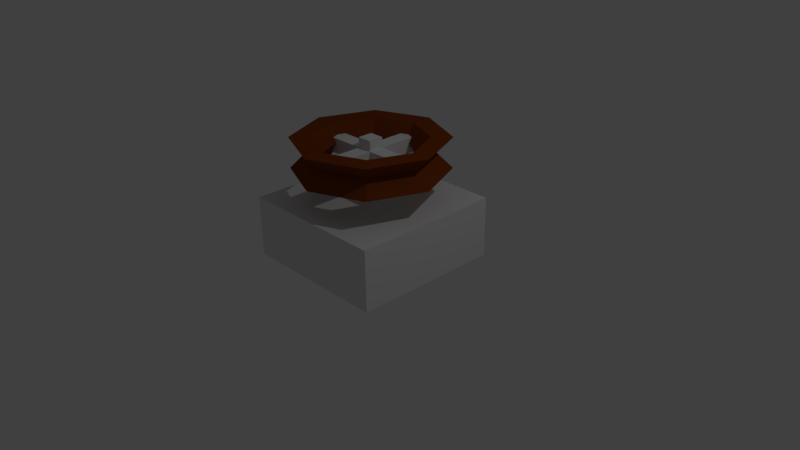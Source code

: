 # Source: HandCrank.blend  (saved by Blender 2.79.0; exported with 4.5.12 LTS)
import bpy
from mathutils import Matrix  # noqa: F401  (used for matrix-valued properties, if any)

bpy.ops.wm.read_factory_settings(use_empty=True)
scene = bpy.context.scene
scene.name = 'Scene'

# ---- collections
col_collection_1 = bpy.data.collections.new('Collection 1'); scene.collection.children.link(col_collection_1)

# ---- materials (node trees are filled in below, after node groups)
mat_brown_blank = bpy.data.materials.new('brown.blank')
mat_brown_blank.alpha_threshold = 0.0
mat_brown_blank.use_transparent_shadow = False
mat_brown_blank.diffuse_color = (0.2079, 0.04439, 0.006178, 1.0)
mat_brown_blank.roughness = 0.5
mat_gray50 = bpy.data.materials.new('gray50')
mat_gray50.alpha_threshold = 0.0
mat_gray50.use_transparent_shadow = False
mat_gray50.roughness = 0.5
mat_blank = bpy.data.materials.new('blank')
mat_blank.alpha_threshold = 0.0
mat_blank.use_transparent_shadow = False
mat_blank.roughness = 0.5

# ---- material node trees

# ---- world
world_world = bpy.data.worlds.new('World'); scene.world = world_world
world_world.color = (0.05088, 0.05088, 0.05088)
world_world.use_sun_shadow = False
world_world.sun_shadow_jitter_overblur = 0.0
world_world.cycles.sampling_method = 'MANUAL'

# ---- cameras
cam_camera = bpy.data.cameras.new('Camera')
cam_camera.clip_end = 100.0
cam_camera.lens = 35.0
cam_camera.sensor_width = 32.0
cam_camera.sensor_height = 18.0
cam_camera.ortho_scale = 7.314
cam_camera.dof.focus_distance = 0.0
cam_camera.dof.aperture_fstop = 128.0

# ---- lights
light_lamp = bpy.data.lights.new('Lamp', 'POINT')
light_lamp.transmission_factor = 0.0
light_lamp.cutoff_distance = 30.0
light_lamp.energy = 100.0
light_lamp.shadow_buffer_clip_start = 1.001
light_lamp.shadow_soft_size = 0.1
light_lamp.shadow_maximum_resolution = 0.006
light_lamp.use_absolute_resolution = True

# ---- meshes
me_cylinder = bpy.data.meshes.new('Cylinder')
me_cylinder.from_pydata([(0.0, 0.7294, 0.0), (0.0, 0.7294, 0.4), (0.5158, 0.5158, 0.0), (0.5158, 0.5158, 0.4), (0.7294, -3.935e-08, 0.0), (0.7294, -3.935e-08, 0.4), (0.5158, -0.5158, 0.0), (0.5158, -0.5158, 0.4), (-6.56e-08, -0.7294, 0.0), (-6.56e-08, -0.7294, 0.4), (-0.5158, -0.5158, 0.0), (-0.5158, -0.5158, 0.4), (-0.7294, 1.192e-08, 0.0), (-0.7294, 1.192e-08, 0.4), (-0.5158, 0.5158, 0.0), (-0.5158, 0.5158, 0.4), (0.0, 1.0, 0.0), (0.7071, 0.7071, 0.0), (0.7071, 0.7071, 0.4), (0.0, 1.0, 0.4), (1.0, -4.371e-08, 0.0), (1.0, -4.371e-08, 0.4), (0.7071, -0.7071, 0.0), (0.7071, -0.7071, 0.4), (-8.742e-08, -1.0, 0.0), (-8.742e-08, -1.0, 0.4), (-0.7071, -0.7071, 0.0), (-0.7071, -0.7071, 0.4), (-1.0, 1.192e-08, 0.0), (-1.0, 1.192e-08, 0.4), (-0.7071, 0.7071, 0.0), (-0.7071, 0.7071, 0.4), (0.5835, -3.148e-08, 0.2), (0.4126, -0.4126, 0.2), (-6.142e-08, -0.5835, 0.2), (-0.4126, -0.4126, 0.2), (-0.5835, 9.54e-09, 0.2), (-0.4126, 0.4126, 0.2), (-8.941e-09, 0.5835, 0.2), (0.4126, 0.4126, 0.2), (-1.49e-09, 0.8, 0.2), (0.5657, 0.5657, 0.2), (0.8, -3.348e-08, 0.2), (0.5657, -0.5657, 0.2), (-7.143e-08, -0.8, 0.2), (-0.5657, -0.5657, 0.2), (-0.8, 1.103e-08, 0.2), (-0.5657, 0.5657, 0.2)], [], [(40, 19, 18, 41), (41, 18, 21, 42), (42, 21, 23, 43), (43, 23, 25, 44), (44, 25, 27, 45), (45, 27, 29, 46), (46, 29, 31, 47), (47, 31, 19, 40), (32, 33, 7, 5), (2, 0, 16, 17), (1, 3, 18, 19), (4, 2, 17, 20), (3, 5, 21, 18), (6, 4, 20, 22), (5, 7, 23, 21), (8, 6, 22, 24), (7, 9, 25, 23), (10, 8, 24, 26), (9, 11, 27, 25), (12, 10, 26, 28), (11, 13, 29, 27), (14, 12, 28, 30), (13, 15, 31, 29), (0, 14, 30, 16), (15, 1, 19, 31), (33, 34, 9, 7), (34, 35, 11, 9), (35, 36, 13, 11), (36, 37, 15, 13), (37, 38, 1, 15), (38, 39, 3, 1), (39, 32, 5, 3), (2, 4, 32, 39), (0, 2, 39, 38), (14, 0, 38, 37), (12, 14, 37, 36), (10, 12, 36, 35), (8, 10, 35, 34), (6, 8, 34, 33), (4, 6, 33, 32), (30, 47, 40, 16), (28, 46, 47, 30), (26, 45, 46, 28), (24, 44, 45, 26), (22, 43, 44, 24), (20, 42, 43, 22), (17, 41, 42, 20), (16, 40, 41, 17)])
me_cylinder.materials.append(mat_brown_blank)
me_cylinder.use_remesh_preserve_volume = False
me_cylinder.use_remesh_preserve_attributes = False
me_cylinder.use_mirror_vertex_groups = False
me_cylinder.update()
me_cube_001 = bpy.data.meshes.new('Cube.001')
me_cube_001.from_pydata([(-0.5, -0.5, 6.329), (-0.5, -0.5, 7.329), (-0.5, 0.5, 6.329), (-0.5, 0.5, 7.329), (0.5, -0.5, 6.329), (0.5, -0.5, 7.329), (0.5, 0.5, 6.329), (0.5, 0.5, 7.329), (-0.5, -0.07692, 4.0), (-0.5, -0.07692, 8.0), (-0.5, 0.07692, 4.0), (-0.5, 0.07692, 8.0), (0.5, -0.07692, 4.0), (0.5, -0.07692, 8.0), (0.5, 0.07692, 4.0), (0.5, 0.07692, 8.0), (3.25, -0.07692, 6.329), (3.25, -0.07692, 7.329), (-3.25, -0.07692, 6.329), (-3.25, -0.07692, 7.329), (3.25, 0.07692, 6.329), (3.25, 0.07692, 7.329), (-3.25, 0.07692, 6.329), (-3.25, 0.07692, 7.329)], [], [(1, 3, 2, 0), (3, 7, 6, 2), (7, 5, 4, 6), (5, 1, 0, 4), (0, 2, 6, 4), (5, 7, 3, 1), (9, 11, 10, 8), (11, 15, 14, 10), (15, 13, 12, 14), (13, 9, 8, 12), (8, 10, 14, 12), (13, 15, 11, 9), (17, 19, 18, 16), (19, 23, 22, 18), (23, 21, 20, 22), (21, 17, 16, 20), (16, 18, 22, 20), (21, 23, 19, 17)])
me_cube_001.materials.append(mat_gray50)
me_cube_001.use_remesh_preserve_volume = False
me_cube_001.use_remesh_preserve_attributes = False
me_cube_001.use_mirror_vertex_groups = False
me_cube_001.update()
me_cube_005 = bpy.data.meshes.new('Cube.005')
me_cube_005.from_pydata([(-0.5, -0.5, 0.0), (-0.5, -0.5, 1.0), (-0.5, 0.5, 0.0), (-0.5, 0.5, 1.0), (0.5, -0.5, 0.0), (0.5, -0.5, 1.0), (0.5, 0.5, 0.0), (0.5, 0.5, 1.0)], [], [(1, 3, 2, 0), (3, 7, 6, 2), (7, 5, 4, 6), (5, 1, 0, 4), (0, 2, 6, 4), (5, 7, 3, 1)])
me_cube_005.materials.append(mat_blank)
me_cube_005.use_remesh_preserve_volume = False
me_cube_005.use_remesh_preserve_attributes = False
me_cube_005.use_mirror_vertex_groups = False
me_cube_005.update()

# ---- objects
ob_cylinder = bpy.data.objects.new('Cylinder', me_cylinder)
ob_axle = bpy.data.objects.new('Axle', me_cube_001)
ob_lamp = bpy.data.objects.new('Lamp', light_lamp)
ob_camera = bpy.data.objects.new('Camera', cam_camera)
ob_base = bpy.data.objects.new('Base', me_cube_005)

# ---- transforms, parenting, visibility, modifiers, constraints
ob_cylinder.location = (0.0, 0.0, 1.2)
ob_cylinder.lineart.crease_threshold = 0.0
ob_axle.location = (0.0, 0.0, 0.0)
ob_axle.scale = (0.2, 1.3, 0.2)
ob_axle.lineart.crease_threshold = 0.0
ob_lamp.location = (4.076, 1.005, 5.904)
ob_lamp.rotation_euler = (0.6503, 0.05522, 1.866)
ob_lamp.lock_rotations_4d = False
ob_lamp.empty_display_type = 'ARROWS'
ob_lamp.color = (0.0, 0.0, 0.0, 0.0)
ob_lamp.lineart.crease_threshold = 0.0
ob_camera.location = (7.481, -6.508, 5.344)
ob_camera.rotation_euler = (1.109, 0.01082, 0.8149)
ob_camera.lock_rotations_4d = False
ob_camera.empty_display_type = 'ARROWS'
ob_camera.color = (0.0, 0.0, 0.0, 0.0)
ob_camera.display_type = 'WIRE'
ob_camera.lineart.crease_threshold = 0.0
ob_base.location = (0.0, 0.0, 0.0)
ob_base.scale = (2.0, 2.0, 0.8)
ob_base.lineart.crease_threshold = 0.0

# ---- collection membership
col_collection_1.objects.link(ob_cylinder)
col_collection_1.objects.link(ob_axle)
col_collection_1.objects.link(ob_lamp)
col_collection_1.objects.link(ob_camera)
col_collection_1.objects.link(ob_base)

# ---- scene / render settings (as saved in the file)
scene.camera = ob_camera
scene.frame_start = 1; scene.frame_end = 250; scene.frame_set(1)
scene.render.engine = 'BLENDER_EEVEE_NEXT'
scene.render.resolution_percentage = 50
scene.render.dither_intensity = 0.0
scene.cycles.use_denoising = False
scene.cycles.samples = 128
scene.cycles.sampling_pattern = 'TABULATED_SOBOL'
scene.cycles.light_sampling_threshold = 0.0
scene.cycles.use_adaptive_sampling = False
scene.cycles.use_light_tree = False
scene.cycles.blur_glossy = 0.0
scene.cycles.sample_clamp_indirect = 0.0
scene.view_settings.view_transform = 'Standard'
bpy.context.view_layer.update()
